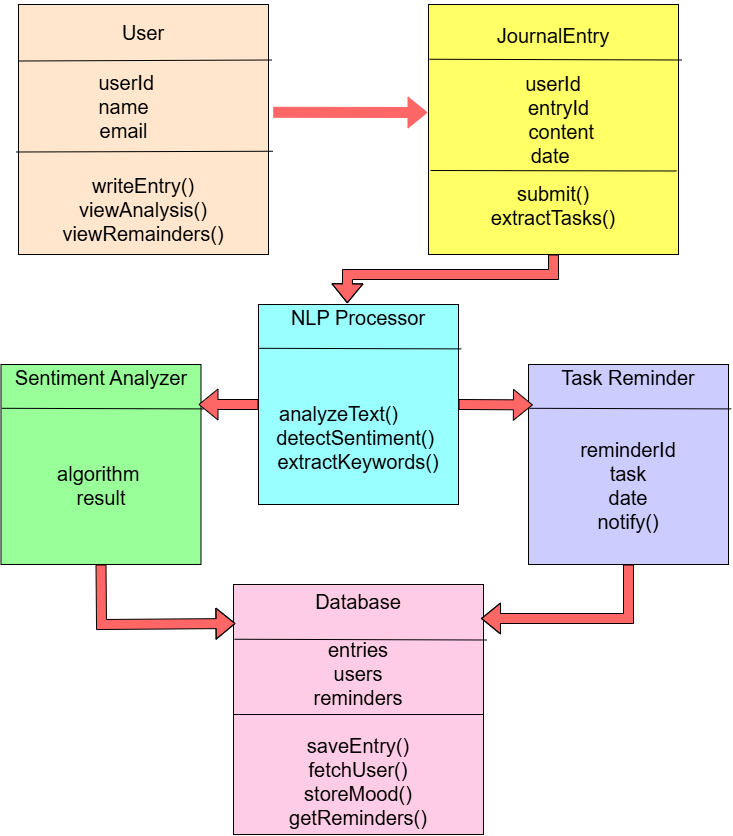

The diagram above was exported from draw.io. Its source (the exported page's mxGraphModel, read from the mxfile embedded in the PNG):
<mxGraphModel dx="1995" dy="853" grid="1" gridSize="10" guides="1" tooltips="1" connect="1" arrows="1" fold="1" page="1" pageScale="1" pageWidth="827" pageHeight="1169" math="0" shadow="0">
  <root>
    <mxCell id="0" />
    <mxCell id="1" parent="0" />
    <mxCell id="WYA4ZVUG4v-d535uSKdJ-1" value="" style="whiteSpace=wrap;html=1;aspect=fixed;fillColor=#FFE6CC;" vertex="1" parent="1">
      <mxGeometry x="50" y="120" width="250" height="250" as="geometry" />
    </mxCell>
    <mxCell id="WYA4ZVUG4v-d535uSKdJ-2" value="" style="endArrow=none;html=1;rounded=0;exitX=0;exitY=0.226;exitDx=0;exitDy=0;entryX=1.014;entryY=0.222;entryDx=0;entryDy=0;entryPerimeter=0;exitPerimeter=0;" edge="1" parent="1" source="WYA4ZVUG4v-d535uSKdJ-1" target="WYA4ZVUG4v-d535uSKdJ-1">
      <mxGeometry width="50" height="50" relative="1" as="geometry">
        <mxPoint x="50" y="180" as="sourcePoint" />
        <mxPoint x="290" y="170" as="targetPoint" />
      </mxGeometry>
    </mxCell>
    <mxCell id="WYA4ZVUG4v-d535uSKdJ-3" value="&lt;font style=&quot;font-size: 20px;&quot;&gt;User&lt;/font&gt;" style="text;html=1;align=center;verticalAlign=middle;whiteSpace=wrap;rounded=0;" vertex="1" parent="1">
      <mxGeometry x="50" y="118" width="250" height="60" as="geometry" />
    </mxCell>
    <mxCell id="WYA4ZVUG4v-d535uSKdJ-4" value="&lt;font style=&quot;font-size: 20px;&quot;&gt;&amp;nbsp;userId&lt;/font&gt;&lt;div&gt;&lt;font style=&quot;font-size: 20px;&quot;&gt;&amp;nbsp; name&amp;nbsp;&amp;nbsp;&lt;/font&gt;&lt;/div&gt;&lt;div&gt;&lt;span style=&quot;background-color: transparent; color: light-dark(rgb(0, 0, 0), rgb(255, 255, 255)); font-size: 20px;&quot;&gt;email&lt;/span&gt;&lt;/div&gt;&lt;div&gt;&lt;br&gt;&lt;/div&gt;" style="text;html=1;align=center;verticalAlign=middle;whiteSpace=wrap;rounded=0;" vertex="1" parent="1">
      <mxGeometry x="77.5" y="200" width="155" height="60" as="geometry" />
    </mxCell>
    <mxCell id="WYA4ZVUG4v-d535uSKdJ-5" value="" style="endArrow=none;html=1;rounded=0;exitX=-0.01;exitY=0.59;exitDx=0;exitDy=0;exitPerimeter=0;entryX=1.018;entryY=0.587;entryDx=0;entryDy=0;entryPerimeter=0;" edge="1" parent="1" source="WYA4ZVUG4v-d535uSKdJ-1" target="WYA4ZVUG4v-d535uSKdJ-1">
      <mxGeometry width="50" height="50" relative="1" as="geometry">
        <mxPoint x="120" y="330" as="sourcePoint" />
        <mxPoint x="170" y="280" as="targetPoint" />
      </mxGeometry>
    </mxCell>
    <mxCell id="WYA4ZVUG4v-d535uSKdJ-6" value="&lt;font style=&quot;font-size: 20px;&quot;&gt;writeEntry()&lt;/font&gt;&lt;div&gt;&lt;font style=&quot;font-size: 20px;&quot;&gt;viewAnalysis()&lt;/font&gt;&lt;/div&gt;&lt;div&gt;&lt;font style=&quot;font-size: 20px;&quot;&gt;viewRemainders()&lt;/font&gt;&lt;/div&gt;" style="text;html=1;align=center;verticalAlign=middle;whiteSpace=wrap;rounded=0;" vertex="1" parent="1">
      <mxGeometry x="145" y="310" width="60" height="30" as="geometry" />
    </mxCell>
    <mxCell id="WYA4ZVUG4v-d535uSKdJ-7" value="&lt;font style=&quot;font-size: 20px;&quot;&gt;&amp;nbsp;&lt;/font&gt;&lt;div&gt;&lt;font style=&quot;font-size: 20px;&quot;&gt;JournalEntry&lt;/font&gt;&lt;/div&gt;&lt;div&gt;&lt;font style=&quot;font-size: 20px;&quot;&gt;&lt;br&gt;&lt;/font&gt;&lt;/div&gt;&lt;div&gt;&lt;font style=&quot;font-size: 20px;&quot;&gt;userId&lt;/font&gt;&lt;div&gt;&lt;font style=&quot;font-size: 20px;&quot;&gt;&amp;nbsp; entryId&lt;/font&gt;&lt;/div&gt;&lt;div&gt;&lt;font style=&quot;font-size: 20px;&quot;&gt;&amp;nbsp; &amp;nbsp;content&lt;/font&gt;&lt;/div&gt;&lt;div&gt;&lt;span style=&quot;font-size: 20px; background-color: transparent; color: light-dark(rgb(0, 0, 0), rgb(255, 255, 255));&quot;&gt;date&amp;nbsp;&lt;/span&gt;&lt;/div&gt;&lt;div&gt;&lt;br&gt;&lt;/div&gt;&lt;div&gt;&lt;font style=&quot;font-size: 20px;&quot;&gt;submit()&lt;/font&gt;&lt;div&gt;&lt;font style=&quot;font-size: 20px;&quot;&gt;extractTasks()&lt;/font&gt;&lt;/div&gt;&lt;div&gt;&lt;br&gt;&lt;/div&gt;&lt;/div&gt;&lt;div&gt;&lt;br&gt;&lt;/div&gt;&lt;/div&gt;" style="whiteSpace=wrap;html=1;aspect=fixed;fillColor=#FFFF66;" vertex="1" parent="1">
      <mxGeometry x="460" y="120" width="250" height="250" as="geometry" />
    </mxCell>
    <mxCell id="WYA4ZVUG4v-d535uSKdJ-8" value="" style="endArrow=none;html=1;rounded=0;exitX=0.004;exitY=0.219;exitDx=0;exitDy=0;entryX=1.014;entryY=0.222;entryDx=0;entryDy=0;entryPerimeter=0;exitPerimeter=0;" edge="1" parent="1" source="WYA4ZVUG4v-d535uSKdJ-7" target="WYA4ZVUG4v-d535uSKdJ-7">
      <mxGeometry width="50" height="50" relative="1" as="geometry">
        <mxPoint x="716" y="260" as="sourcePoint" />
        <mxPoint x="476" y="250" as="targetPoint" />
      </mxGeometry>
    </mxCell>
    <mxCell id="WYA4ZVUG4v-d535uSKdJ-9" value="" style="endArrow=none;html=1;rounded=0;entryX=0.992;entryY=0.666;entryDx=0;entryDy=0;entryPerimeter=0;exitX=0.008;exitY=0.664;exitDx=0;exitDy=0;exitPerimeter=0;" edge="1" parent="1" source="WYA4ZVUG4v-d535uSKdJ-7" target="WYA4ZVUG4v-d535uSKdJ-7">
      <mxGeometry width="50" height="50" relative="1" as="geometry">
        <mxPoint x="448" y="297" as="sourcePoint" />
        <mxPoint x="690" y="360" as="targetPoint" />
      </mxGeometry>
    </mxCell>
    <mxCell id="WYA4ZVUG4v-d535uSKdJ-10" value="" style="endArrow=classic;html=1;rounded=0;exitX=1.011;exitY=0.427;exitDx=0;exitDy=0;exitPerimeter=0;strokeColor=#FF6666;shape=flexArrow;fillColor=#FF6666;" edge="1" parent="1">
      <mxGeometry width="50" height="50" relative="1" as="geometry">
        <mxPoint x="304.75" y="227.75" as="sourcePoint" />
        <mxPoint x="459" y="228" as="targetPoint" />
      </mxGeometry>
    </mxCell>
    <mxCell id="WYA4ZVUG4v-d535uSKdJ-11" value="&lt;span style=&quot;font-size: 20px; background-color: transparent; color: light-dark(rgb(0, 0, 0), rgb(255, 255, 255));&quot;&gt;NLP Processor&lt;/span&gt;&lt;div&gt;&lt;font style=&quot;font-size: 20px;&quot;&gt;&lt;br&gt;&lt;/font&gt;&lt;/div&gt;&lt;div&gt;&lt;span style=&quot;background-color: transparent; color: light-dark(rgb(0, 0, 0), rgb(255, 255, 255)); font-size: 20px;&quot;&gt;&amp;nbsp;&lt;/span&gt;&lt;/div&gt;&lt;div&gt;&lt;span style=&quot;background-color: transparent; color: light-dark(rgb(0, 0, 0), rgb(255, 255, 255)); font-size: 20px;&quot;&gt;&lt;br&gt;&lt;/span&gt;&lt;/div&gt;&lt;div&gt;&lt;span style=&quot;background-color: transparent; color: light-dark(rgb(0, 0, 0), rgb(255, 255, 255)); font-size: 20px;&quot;&gt;analyzeText()&amp;nbsp; &amp;nbsp; &amp;nbsp; &amp;nbsp;&lt;/span&gt;&lt;/div&gt;&lt;div&gt;&lt;div&gt;&lt;div&gt;&lt;span style=&quot;font-size: 20px;&quot;&gt;detectSentiment()&amp;nbsp; &lt;/span&gt;&lt;span style=&quot;font-size: 20px; background-color: transparent; color: light-dark(rgb(0, 0, 0), rgb(255, 255, 255));&quot;&gt;extractKeywords()&lt;/span&gt;&lt;/div&gt;&lt;div&gt;&lt;br&gt;&lt;/div&gt;&lt;/div&gt;&lt;div&gt;&lt;br&gt;&lt;/div&gt;&lt;/div&gt;" style="whiteSpace=wrap;html=1;aspect=fixed;fillColor=#99FFFF;" vertex="1" parent="1">
      <mxGeometry x="290" y="420" width="200" height="200" as="geometry" />
    </mxCell>
    <mxCell id="WYA4ZVUG4v-d535uSKdJ-12" value="" style="endArrow=none;html=1;rounded=0;exitX=0.004;exitY=0.219;exitDx=0;exitDy=0;entryX=1.014;entryY=0.222;entryDx=0;entryDy=0;entryPerimeter=0;exitPerimeter=0;" edge="1" parent="1" source="WYA4ZVUG4v-d535uSKdJ-11" target="WYA4ZVUG4v-d535uSKdJ-11">
      <mxGeometry width="50" height="50" relative="1" as="geometry">
        <mxPoint x="488.5" y="540" as="sourcePoint" />
        <mxPoint x="248.5" y="530" as="targetPoint" />
      </mxGeometry>
    </mxCell>
    <mxCell id="WYA4ZVUG4v-d535uSKdJ-13" value="" style="endArrow=classic;html=1;rounded=0;exitX=0.5;exitY=1;exitDx=0;exitDy=0;entryX=0.444;entryY=-0.006;entryDx=0;entryDy=0;entryPerimeter=0;shape=flexArrow;fillColor=#FF6666;" edge="1" parent="1" source="WYA4ZVUG4v-d535uSKdJ-7" target="WYA4ZVUG4v-d535uSKdJ-11">
      <mxGeometry width="50" height="50" relative="1" as="geometry">
        <mxPoint x="585" y="360" as="sourcePoint" />
        <mxPoint x="340" y="390" as="targetPoint" />
        <Array as="points">
          <mxPoint x="585" y="390" />
          <mxPoint x="379" y="390" />
        </Array>
      </mxGeometry>
    </mxCell>
    <mxCell id="WYA4ZVUG4v-d535uSKdJ-14" value="&lt;span style=&quot;font-size: 20px;&quot;&gt;Sentiment Analyzer&lt;/span&gt;&lt;br&gt;&lt;div&gt;&lt;font style=&quot;font-size: 20px;&quot;&gt;&lt;br&gt;&lt;/font&gt;&lt;/div&gt;&lt;div&gt;&lt;span style=&quot;background-color: transparent; color: light-dark(rgb(0, 0, 0), rgb(255, 255, 255)); font-size: 20px;&quot;&gt;&amp;nbsp;&lt;/span&gt;&lt;/div&gt;&lt;div&gt;&lt;span style=&quot;background-color: transparent; color: light-dark(rgb(0, 0, 0), rgb(255, 255, 255)); font-size: 20px;&quot;&gt;&lt;br&gt;&lt;/span&gt;&lt;/div&gt;&lt;div&gt;&lt;span style=&quot;font-size: 20px;&quot;&gt;algorithm&amp;nbsp;&lt;/span&gt;&lt;/div&gt;&lt;div&gt;&lt;span style=&quot;font-size: 20px;&quot;&gt;result&lt;/span&gt;&lt;/div&gt;&lt;div&gt;&lt;span style=&quot;font-size: 20px;&quot;&gt;&lt;br&gt;&lt;/span&gt;&lt;/div&gt;&lt;div&gt;&lt;div&gt;&lt;div&gt;&lt;br&gt;&lt;/div&gt;&lt;/div&gt;&lt;div&gt;&lt;br&gt;&lt;/div&gt;&lt;/div&gt;" style="whiteSpace=wrap;html=1;aspect=fixed;fillColor=#99FF99;" vertex="1" parent="1">
      <mxGeometry x="32.5" y="480" width="200" height="200" as="geometry" />
    </mxCell>
    <mxCell id="WYA4ZVUG4v-d535uSKdJ-15" value="" style="endArrow=none;html=1;rounded=0;exitX=0.004;exitY=0.219;exitDx=0;exitDy=0;entryX=1.014;entryY=0.222;entryDx=0;entryDy=0;entryPerimeter=0;exitPerimeter=0;" edge="1" parent="1" source="WYA4ZVUG4v-d535uSKdJ-14" target="WYA4ZVUG4v-d535uSKdJ-14">
      <mxGeometry width="50" height="50" relative="1" as="geometry">
        <mxPoint x="268.5" y="650" as="sourcePoint" />
        <mxPoint x="28.5" y="640" as="targetPoint" />
      </mxGeometry>
    </mxCell>
    <mxCell id="WYA4ZVUG4v-d535uSKdJ-16" value="&lt;span style=&quot;font-size: 20px;&quot;&gt;Task Reminder&lt;/span&gt;&lt;br&gt;&lt;div&gt;&lt;font style=&quot;font-size: 20px;&quot;&gt;&lt;br&gt;&lt;/font&gt;&lt;/div&gt;&lt;div&gt;&lt;span style=&quot;background-color: transparent; color: light-dark(rgb(0, 0, 0), rgb(255, 255, 255)); font-size: 20px;&quot;&gt;&amp;nbsp;&lt;/span&gt;&lt;/div&gt;&lt;div&gt;&lt;span style=&quot;font-size: 20px; background-color: transparent; color: light-dark(rgb(0, 0, 0), rgb(255, 255, 255));&quot;&gt;reminderId&lt;/span&gt;&lt;/div&gt;&lt;div&gt;&lt;span style=&quot;font-size: 20px;&quot;&gt;task&lt;/span&gt;&lt;/div&gt;&lt;div&gt;&lt;span style=&quot;font-size: 20px;&quot;&gt;date&lt;/span&gt;&lt;/div&gt;&lt;div&gt;&lt;span style=&quot;font-size: 20px;&quot;&gt;notify()&lt;/span&gt;&lt;/div&gt;&lt;div&gt;&lt;div&gt;&lt;div&gt;&lt;br&gt;&lt;/div&gt;&lt;/div&gt;&lt;div&gt;&lt;br&gt;&lt;/div&gt;&lt;/div&gt;" style="whiteSpace=wrap;html=1;aspect=fixed;fillColor=#CCCCFF;" vertex="1" parent="1">
      <mxGeometry x="560" y="480" width="200" height="200" as="geometry" />
    </mxCell>
    <mxCell id="WYA4ZVUG4v-d535uSKdJ-17" value="" style="endArrow=none;html=1;rounded=0;exitX=0.004;exitY=0.219;exitDx=0;exitDy=0;entryX=1.014;entryY=0.222;entryDx=0;entryDy=0;entryPerimeter=0;exitPerimeter=0;" edge="1" parent="1" source="WYA4ZVUG4v-d535uSKdJ-16" target="WYA4ZVUG4v-d535uSKdJ-16">
      <mxGeometry width="50" height="50" relative="1" as="geometry">
        <mxPoint x="748.5" y="650" as="sourcePoint" />
        <mxPoint x="508.5" y="640" as="targetPoint" />
      </mxGeometry>
    </mxCell>
    <mxCell id="WYA4ZVUG4v-d535uSKdJ-18" value="" style="endArrow=classic;html=1;rounded=0;exitX=0;exitY=0.5;exitDx=0;exitDy=0;shape=flexArrow;fillColor=#FF6666;" edge="1" parent="1" source="WYA4ZVUG4v-d535uSKdJ-11">
      <mxGeometry width="50" height="50" relative="1" as="geometry">
        <mxPoint x="250" y="520" as="sourcePoint" />
        <mxPoint x="230" y="520" as="targetPoint" />
      </mxGeometry>
    </mxCell>
    <mxCell id="WYA4ZVUG4v-d535uSKdJ-19" value="" style="endArrow=classic;html=1;rounded=0;exitX=1;exitY=0.5;exitDx=0;exitDy=0;entryX=0.022;entryY=0.202;entryDx=0;entryDy=0;entryPerimeter=0;shape=flexArrow;fillColor=#FF6666;" edge="1" parent="1" source="WYA4ZVUG4v-d535uSKdJ-11" target="WYA4ZVUG4v-d535uSKdJ-16">
      <mxGeometry width="50" height="50" relative="1" as="geometry">
        <mxPoint x="510" y="540" as="sourcePoint" />
        <mxPoint x="550" y="540" as="targetPoint" />
      </mxGeometry>
    </mxCell>
    <mxCell id="WYA4ZVUG4v-d535uSKdJ-20" value="&lt;div&gt;&lt;div&gt;&lt;span style=&quot;font-size: 20px;&quot;&gt;Database&lt;/span&gt;&lt;/div&gt;&lt;/div&gt;&lt;div&gt;&lt;span style=&quot;font-size: 20px;&quot;&gt;&lt;br&gt;&lt;/span&gt;&lt;/div&gt;&lt;div&gt;&lt;span style=&quot;font-size: 20px;&quot;&gt;entries&lt;/span&gt;&lt;/div&gt;&lt;div&gt;&lt;span style=&quot;font-size: 20px;&quot;&gt;users&lt;/span&gt;&lt;/div&gt;&lt;div&gt;&lt;span style=&quot;font-size: 20px;&quot;&gt;reminders&lt;/span&gt;&lt;/div&gt;&lt;div&gt;&lt;span style=&quot;font-size: 20px;&quot;&gt;&lt;br&gt;&lt;/span&gt;&lt;/div&gt;&lt;div&gt;&lt;span style=&quot;font-size: 20px;&quot;&gt;saveEntry()&lt;/span&gt;&lt;/div&gt;&lt;div&gt;&lt;span style=&quot;font-size: 20px;&quot;&gt;fetchUser()&lt;/span&gt;&lt;/div&gt;&lt;div&gt;&lt;span style=&quot;font-size: 20px;&quot;&gt;storeMood()&lt;/span&gt;&lt;/div&gt;&lt;div&gt;&lt;span style=&quot;font-size: 20px;&quot;&gt;getReminders()&lt;/span&gt;&lt;/div&gt;" style="whiteSpace=wrap;html=1;aspect=fixed;fillColor=#FFCCE6;" vertex="1" parent="1">
      <mxGeometry x="265" y="700" width="250" height="250" as="geometry" />
    </mxCell>
    <mxCell id="WYA4ZVUG4v-d535uSKdJ-21" value="" style="endArrow=none;html=1;rounded=0;exitX=0.004;exitY=0.219;exitDx=0;exitDy=0;entryX=1.014;entryY=0.222;entryDx=0;entryDy=0;entryPerimeter=0;exitPerimeter=0;" edge="1" parent="1" source="WYA4ZVUG4v-d535uSKdJ-20" target="WYA4ZVUG4v-d535uSKdJ-20">
      <mxGeometry width="50" height="50" relative="1" as="geometry">
        <mxPoint x="516" y="850" as="sourcePoint" />
        <mxPoint x="276" y="840" as="targetPoint" />
      </mxGeometry>
    </mxCell>
    <mxCell id="WYA4ZVUG4v-d535uSKdJ-22" value="" style="endArrow=none;html=1;rounded=0;" edge="1" parent="1">
      <mxGeometry width="50" height="50" relative="1" as="geometry">
        <mxPoint x="265" y="830" as="sourcePoint" />
        <mxPoint x="515" y="830" as="targetPoint" />
      </mxGeometry>
    </mxCell>
    <mxCell id="WYA4ZVUG4v-d535uSKdJ-23" value="" style="endArrow=classic;html=1;rounded=0;exitX=0.5;exitY=1;exitDx=0;exitDy=0;shape=flexArrow;fillColor=#FF6666;" edge="1" parent="1" source="WYA4ZVUG4v-d535uSKdJ-14">
      <mxGeometry width="50" height="50" relative="1" as="geometry">
        <mxPoint x="80" y="840" as="sourcePoint" />
        <mxPoint x="267" y="739" as="targetPoint" />
        <Array as="points">
          <mxPoint x="133" y="740" />
        </Array>
      </mxGeometry>
    </mxCell>
    <mxCell id="WYA4ZVUG4v-d535uSKdJ-24" value="" style="endArrow=classic;html=1;rounded=0;entryX=0.99;entryY=0.136;entryDx=0;entryDy=0;entryPerimeter=0;exitX=0.5;exitY=1;exitDx=0;exitDy=0;shape=flexArrow;fillColor=#FF6666;" edge="1" parent="1" source="WYA4ZVUG4v-d535uSKdJ-16" target="WYA4ZVUG4v-d535uSKdJ-20">
      <mxGeometry width="50" height="50" relative="1" as="geometry">
        <mxPoint x="680" y="730" as="sourcePoint" />
        <mxPoint x="620" y="750" as="targetPoint" />
        <Array as="points">
          <mxPoint x="660" y="734" />
        </Array>
      </mxGeometry>
    </mxCell>
  </root>
</mxGraphModel>